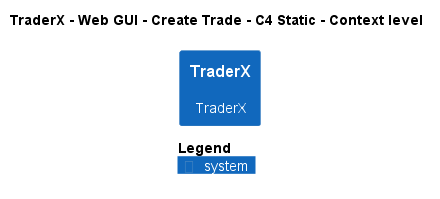

The diagram above was rendered by PlantUML. Its source (embedded in the PNG):
@startuml
!pragma layout smetana
!include ..\..\..\..\..\..\.c4s\C4_Context.puml

AddElementTag("state:new", $bgColor=green, $fontColor=#ffffff, $borderColor=green, $shadowing="False")
AddElementTag("state:changed", $bgColor=orange, $fontColor=#ffffff, $borderColor=orange, $shadowing="False")
AddElementTag("state:removed", $bgColor=red, $fontColor=#ffffff, $borderColor=red, $shadowing="False")

AddRelTag("state:new", $textColor=green, $lineColor=green)
AddRelTag("state:changed", $textColor=orange, $lineColor=orange)
AddRelTag("state:removed", $textColor=red, $lineColor=red)

SHOW_PERSON_PORTRAIT()
LAYOUT_TOP_DOWN()

skinparam linetype polyline

title TraderX - Web GUI - Create Trade - C4 Static - Context level

System(TraderX.SoftwareSystems.TraderX, "TraderX", "TraderX")



SHOW_LEGEND()
@enduml